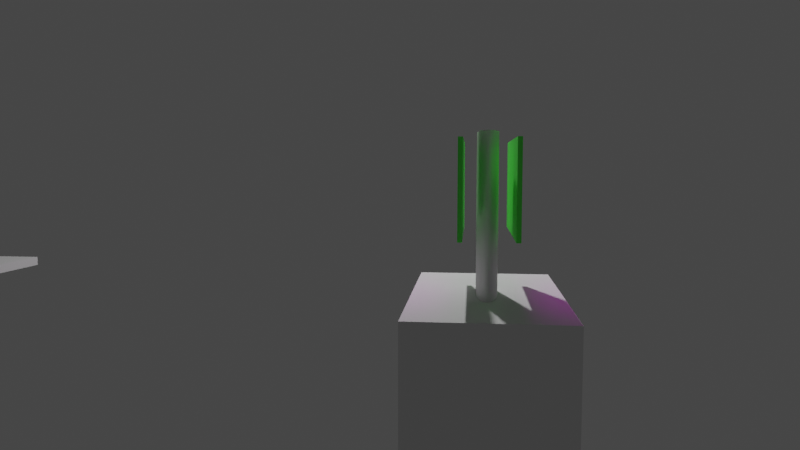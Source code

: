# Source: example-advanced.blend  (saved by Blender 3.0.42; exported with 4.5.12 LTS)
import bpy
from mathutils import Matrix  # noqa: F401  (used for matrix-valued properties, if any)

bpy.ops.wm.read_factory_settings(use_empty=True)
scene = bpy.context.scene
scene.name = 'Scene'

# ---- collections
col_platform = bpy.data.collections.new('Platform'); scene.collection.children.link(col_platform)
col_render = bpy.data.collections.new('Render'); scene.collection.children.link(col_render)
col_paths = bpy.data.collections.new('Paths'); scene.collection.children.link(col_paths)

# ---- images (referenced by path relative to the original .blend; pixels are not part of the script)
import os
ASSET_DIR = os.environ.get("B2B_ASSET_DIR", "")  # directory of the original .blend (textures are referenced by path, not embedded)
HERE = os.path.dirname(os.path.abspath(__file__))  # packed textures are extracted next to this script under _unpacked/

def load_image(name, relpath, width, height, colorspace="sRGB"):
    """Load a texture the original file referenced (path relative to the .blend, or extracted next to this script)."""
    p = next((c for c in (os.path.join(HERE, relpath), os.path.join(ASSET_DIR, relpath)) if relpath and os.path.exists(c)), "")
    if p:
        img = bpy.data.images.load(p, check_existing=True)
        img.name = name
    else:  # same state as the original file: an image datablock whose file is absent (Cycles renders it pink)
        img = bpy.data.images.new(name, width, height)
        img.source = "FILE"
        img.filepath = "//" + (relpath or name)
    img.colorspace_settings.name = colorspace
    return img
img_frame_000001_jpg = load_image('frame-000001.jpg', 'video/frames/frame-000001.jpg', 1024, 1024, 'sRGB')

# ---- materials (node trees are filled in below, after node groups)
mat_base = bpy.data.materials.new('Base')
mat_base.use_transparent_shadow = False
mat_video_front = bpy.data.materials.new('Video_Front')
mat_video_front.use_transparent_shadow = False

# ---- material node trees
mat_base.use_nodes = True; mat_base.node_tree.nodes.clear()
_N = mat_base.node_tree.nodes; _L = mat_base.node_tree.links
n0 = _N.new('ShaderNodeBsdfPrincipled'); n0.name = 'Principled BSDF'; n0.location = (10, 300)
n0.distribution = 'GGX'
n0.subsurface_method = 'RANDOM_WALK_SKIN'
n0.inputs[0].default_value = (0.1013, 1.0, 0.07931, 1.0)
n0.inputs[3].default_value = 1.45
n0.inputs[27].default_value = (0.0, 0.0, 0.0, 1.0)
n0.inputs[28].default_value = 1.0
n1 = _N.new('ShaderNodeOutputMaterial'); n1.name = 'Material Output'; n1.location = (300, 300)
_L.new(n0.outputs[0], n1.inputs[0])
n1.is_active_output = True
mat_video_front.use_nodes = True; mat_video_front.node_tree.nodes.clear()
_N = mat_video_front.node_tree.nodes; _L = mat_video_front.node_tree.links
n0 = _N.new('ShaderNodeEmission'); n0.name = 'Emission'; n0.location = (11, 216)
n1 = _N.new('ShaderNodeMapping'); n1.name = 'Mapping'; n1.location = (-487, 289)
n1.inputs[3].default_value = (1.778, 1.0, 1.0)
n2 = _N.new('ShaderNodeTexCoord'); n2.name = 'Texture Coordinate'; n2.location = (-682, 215)
n3 = _N.new('ShaderNodeOutputMaterial'); n3.name = 'Material Output'; n3.location = (206, 146)
n4 = _N.new('ShaderNodeTexImage'); n4.name = 'Image Texture'; n4.location = (-270, 284)
n4.image = img_frame_000001_jpg
_L.new(n4.outputs[0], n0.inputs[0])
_L.new(n0.outputs[0], n3.inputs[0])
_L.new(n2.outputs[2], n1.inputs[0])
_L.new(n1.outputs[0], n4.inputs[0])
n3.is_active_output = True

# ---- world
world_world = bpy.data.worlds.new('World'); scene.world = world_world
world_world.use_nodes = True; world_world.node_tree.nodes.clear()
_N = world_world.node_tree.nodes; _L = world_world.node_tree.links
n0 = _N.new('ShaderNodeOutputWorld'); n0.name = 'World Output'; n0.location = (300, 300)
n1 = _N.new('ShaderNodeBackground'); n1.name = 'Background'; n1.location = (10, 300)
n1.inputs[0].default_value = (0.05088, 0.05088, 0.05088, 1.0)
_L.new(n1.outputs[0], n0.inputs[0])
n0.is_active_output = True
world_world.color = (0.05088, 0.05088, 0.05088)
world_world.use_sun_shadow = False
world_world.sun_shadow_jitter_overblur = 0.0

# ---- cameras
cam_camera_001 = bpy.data.cameras.new('Camera.001')
cam_camera_001.passepartout_alpha = 0.9
cam_camera_001.lens = 30.0

# ---- lights
light_light = bpy.data.lights.new('Light', 'POINT')
light_light.transmission_factor = 0.0
light_light.energy = 1000.0
light_light.shadow_soft_size = 0.1
light_light.shadow_maximum_resolution = 0.006
light_light.use_absolute_resolution = True

# ---- meshes
me_cube_001 = bpy.data.meshes.new('Cube.001')
me_cube_001.from_pydata([(-1.5, -0.875, -5.0), (-1.5, -0.875, 5.0), (-1.5, 0.875, -5.0), (-1.5, 0.875, 5.0), (1.5, -0.875, -5.0), (1.5, -0.875, 5.0), (1.5, 0.875, -5.0), (1.5, 0.875, 5.0)], [], [(0, 1, 3, 2), (2, 3, 7, 6), (6, 7, 5, 4), (4, 5, 1, 0), (2, 6, 4, 0), (7, 3, 1, 5)])
_uv = me_cube_001.uv_layers.new(name='UVMap')
_uv.uv.foreach_set('vector', [0.375, 0.0, 0.625, 0.0, 0.625, 0.25, 0.375, 0.25, 0.375, 0.25, 0.625, 0.25, 0.625, 0.5, 0.375, 0.5, 0.375, 0.5, 0.625, 0.5, 0.625, 0.75, 0.375, 0.75, 0.375, 0.75, 0.625, 0.75, 0.625, 1.0, 0.375, 1.0, 0.125, 0.5, 0.375, 0.5, 0.375, 0.75, 0.125, 0.75, 0.625, 0.5, 0.875, 0.5, 0.875, 0.75, 0.625, 0.75])
me_cube_001.materials.append(None)
me_cube_001.use_remesh_fix_poles = True
me_cube_001.use_remesh_preserve_attributes = False
me_cube_001.update()
me_cube_002 = bpy.data.meshes.new('Cube.002')
me_cube_002.from_pydata([(-2.0, -7.5, -0.0625), (-2.0, -7.5, 0.0625), (-2.0, 7.5, -0.0625), (-2.0, 7.5, 0.0625), (2.0, -7.5, -0.0625), (2.0, -7.5, 0.0625), (2.0, 7.5, -0.0625), (2.0, 7.5, 0.0625)], [], [(0, 1, 3, 2), (2, 3, 7, 6), (6, 7, 5, 4), (4, 5, 1, 0), (2, 6, 4, 0), (7, 3, 1, 5)])
_uv = me_cube_002.uv_layers.new(name='UVMap')
_uv.uv.foreach_set('vector', [0.375, 0.0, 0.625, 0.0, 0.625, 0.25, 0.375, 0.25, 0.375, 0.25, 0.625, 0.25, 0.625, 0.5, 0.375, 0.5, 0.375, 0.5, 0.625, 0.5, 0.625, 0.75, 0.375, 0.75, 0.375, 0.75, 0.625, 0.75, 0.625, 1.0, 0.375, 1.0, 0.125, 0.5, 0.375, 0.5, 0.375, 0.75, 0.125, 0.75, 0.625, 0.5, 0.875, 0.5, 0.875, 0.75, 0.625, 0.75])
me_cube_002.use_remesh_fix_poles = True
me_cube_002.use_remesh_preserve_attributes = False
me_cube_002.update()
me_cylinder = bpy.data.meshes.new('Cylinder')
me_cylinder.from_pydata([(0.0, 0.125, -0.94), (0.0, 0.125, 0.94), (0.09755, 0.1226, -0.94), (0.09755, 0.1226, 0.94), (0.1913, 0.1155, -0.94), (0.1913, 0.1155, 0.94), (0.2778, 0.1039, -0.94), (0.2778, 0.1039, 0.94), (0.3536, 0.08839, -0.94), (0.3536, 0.08839, 0.94), (0.4157, 0.06945, -0.94), (0.4157, 0.06945, 0.94), (0.4619, 0.04784, -0.94), (0.4619, 0.04784, 0.94), (0.4904, 0.02439, -0.94), (0.4904, 0.02439, 0.94), (0.5, -5.464e-09, -0.94), (0.5, -5.464e-09, 0.94), (0.4904, -0.02439, -0.94), (0.4904, -0.02439, 0.94), (0.4619, -0.04784, -0.94), (0.4619, -0.04784, 0.94), (0.4157, -0.06945, -0.94), (0.4157, -0.06945, 0.94), (0.3536, -0.08839, -0.94), (0.3536, -0.08839, 0.94), (0.2778, -0.1039, -0.94), (0.2778, -0.1039, 0.94), (0.1913, -0.1155, -0.94), (0.1913, -0.1155, 0.94), (0.09755, -0.1226, -0.94), (0.09755, -0.1226, 0.94), (-4.371e-08, -0.125, -0.94), (-4.371e-08, -0.125, 0.94), (-0.09755, -0.1226, -0.94), (-0.09755, -0.1226, 0.94), (-0.1913, -0.1155, -0.94), (-0.1913, -0.1155, 0.94), (-0.2778, -0.1039, -0.94), (-0.2778, -0.1039, 0.94), (-0.3536, -0.08839, -0.94), (-0.3536, -0.08839, 0.94), (-0.4157, -0.06945, -0.94), (-0.4157, -0.06945, 0.94), (-0.4619, -0.04784, -0.94), (-0.4619, -0.04784, 0.94), (-0.4904, -0.02439, -0.94), (-0.4904, -0.02439, 0.94), (-0.5, 1.491e-09, -0.94), (-0.5, 1.491e-09, 0.94), (-0.4904, 0.02439, -0.94), (-0.4904, 0.02439, 0.94), (-0.4619, 0.04784, -0.94), (-0.4619, 0.04784, 0.94), (-0.4157, 0.06945, -0.94), (-0.4157, 0.06945, 0.94), (-0.3536, 0.08839, -0.94), (-0.3536, 0.08839, 0.94), (-0.2778, 0.1039, -0.94), (-0.2778, 0.1039, 0.94), (-0.1913, 0.1155, -0.94), (-0.1913, 0.1155, 0.94), (-0.09755, 0.1226, -0.94), (-0.09755, 0.1226, 0.94)], [], [(0, 1, 3, 2), (2, 3, 5, 4), (4, 5, 7, 6), (6, 7, 9, 8), (8, 9, 11, 10), (10, 11, 13, 12), (12, 13, 15, 14), (14, 15, 17, 16), (16, 17, 19, 18), (18, 19, 21, 20), (20, 21, 23, 22), (22, 23, 25, 24), (24, 25, 27, 26), (26, 27, 29, 28), (28, 29, 31, 30), (30, 31, 33, 32), (32, 33, 35, 34), (34, 35, 37, 36), (36, 37, 39, 38), (38, 39, 41, 40), (40, 41, 43, 42), (42, 43, 45, 44), (44, 45, 47, 46), (46, 47, 49, 48), (48, 49, 51, 50), (50, 51, 53, 52), (52, 53, 55, 54), (54, 55, 57, 56), (56, 57, 59, 58), (58, 59, 61, 60), (3, 1, 63, 61, 59, 57, 55, 53, 51, 49, 47, 45, 43, 41, 39, 37, 35, 33, 31, 29, 27, 25, 23, 21, 19, 17, 15, 13, 11, 9, 7, 5), (60, 61, 63, 62), (62, 63, 1, 0), (0, 2, 4, 6, 8, 10, 12, 14, 16, 18, 20, 22, 24, 26, 28, 30, 32, 34, 36, 38, 40, 42, 44, 46, 48, 50, 52, 54, 56, 58, 60, 62)])
_uv = me_cylinder.uv_layers.new(name='UVMap')
_uv.uv.foreach_set('vector', [1.0, 0.5, 1.0, 1.0, 0.9688, 1.0, 0.9688, 0.5, 0.9688, 0.5, 0.9688, 1.0, 0.9375, 1.0, 0.9375, 0.5, 0.9375, 0.5, 0.9375, 1.0, 0.9062, 1.0, 0.9062, 0.5, 0.9062, 0.5, 0.9062, 1.0, 0.875, 1.0, 0.875, 0.5, 0.875, 0.5, 0.875, 1.0, 0.8438, 1.0, 0.8438, 0.5, 0.8438, 0.5, 0.8438, 1.0, 0.8125, 1.0, 0.8125, 0.5, 0.8125, 0.5, 0.8125, 1.0, 0.7812, 1.0, 0.7812, 0.5, 0.7812, 0.5, 0.7812, 1.0, 0.75, 1.0, 0.75, 0.5, 0.75, 0.5, 0.75, 1.0, 0.7188, 1.0, 0.7188, 0.5, 0.7188, 0.5, 0.7188, 1.0, 0.6875, 1.0, 0.6875, 0.5, 0.6875, 0.5, 0.6875, 1.0, 0.6562, 1.0, 0.6562, 0.5, 0.6562, 0.5, 0.6562, 1.0, 0.625, 1.0, 0.625, 0.5, 0.625, 0.5, 0.625, 1.0, 0.5938, 1.0, 0.5938, 0.5, 0.5938, 0.5, 0.5938, 1.0, 0.5625, 1.0, 0.5625, 0.5, 0.5625, 0.5, 0.5625, 1.0, 0.5312, 1.0, 0.5312, 0.5, 0.5312, 0.5, 0.5312, 1.0, 0.5, 1.0, 0.5, 0.5, 0.5, 0.5, 0.5, 1.0, 0.4688, 1.0, 0.4688, 0.5, 0.4688, 0.5, 0.4688, 1.0, 0.4375, 1.0, 0.4375, 0.5, 0.4375, 0.5, 0.4375, 1.0, 0.4062, 1.0, 0.4062, 0.5, 0.4062, 0.5, 0.4062, 1.0, 0.375, 1.0, 0.375, 0.5, 0.375, 0.5, 0.375, 1.0, 0.3438, 1.0, 0.3438, 0.5, 0.3438, 0.5, 0.3438, 1.0, 0.3125, 1.0, 0.3125, 0.5, 0.3125, 0.5, 0.3125, 1.0, 0.2812, 1.0, 0.2812, 0.5, 0.2812, 0.5, 0.2812, 1.0, 0.25, 1.0, 0.25, 0.5, 0.25, 0.5, 0.25, 1.0, 0.2188, 1.0, 0.2188, 0.5, 0.2188, 0.5, 0.2188, 1.0, 0.1875, 1.0, 0.1875, 0.5, 0.1875, 0.5, 0.1875, 1.0, 0.1562, 1.0, 0.1562, 0.5, 0.1562, 0.5, 0.1562, 1.0, 0.125, 1.0, 0.125, 0.5, 0.125, 0.5, 0.125, 1.0, 0.09375, 1.0, 0.09375, 0.5, 0.09375, 0.5, 0.09375, 1.0, 0.0625, 1.0, 0.0625, 0.5, 0.2968, 0.4854, 0.25, 0.49, 0.2032, 0.4854, 0.1582, 0.4717, 0.1167, 0.4496, 0.08029, 0.4197, 0.05045, 0.3833, 0.02827, 0.3418, 0.01461, 0.2968, 0.01, 0.25, 0.01461, 0.2032, 0.02827, 0.1582, 0.05045, 0.1167, 0.08029, 0.08029, 0.1167, 0.05045, 0.1582, 0.02827, 0.2032, 0.01461, 0.25, 0.01, 0.2968, 0.01461, 0.3418, 0.02827, 0.3833, 0.05045, 0.4197, 0.08029, 0.4496, 0.1167, 0.4717, 0.1582, 0.4854, 0.2032, 0.49, 0.25, 0.4854, 0.2968, 0.4717, 0.3418, 0.4496, 0.3833, 0.4197, 0.4197, 0.3833, 0.4496, 0.3418, 0.4717, 0.0625, 0.5, 0.0625, 1.0, 0.03125, 1.0, 0.03125, 0.5, 0.03125, 0.5, 0.03125, 1.0, 0.0, 1.0, 0.0, 0.5, 0.75, 0.49, 0.7968, 0.4854, 0.8418, 0.4717, 0.8833, 0.4496, 0.9197, 0.4197, 0.9496, 0.3833, 0.9717, 0.3418, 0.9854, 0.2968, 0.99, 0.25, 0.9854, 0.2032, 0.9717, 0.1582, 0.9496, 0.1167, 0.9197, 0.08029, 0.8833, 0.05045, 0.8418, 0.02827, 0.7968, 0.01461, 0.75, 0.01, 0.7032, 0.01461, 0.6582, 0.02827, 0.6167, 0.05045, 0.5803, 0.08029, 0.5504, 0.1167, 0.5283, 0.1582, 0.5146, 0.2032, 0.51, 0.25, 0.5146, 0.2968, 0.5283, 0.3418, 0.5504, 0.3833, 0.5803, 0.4197, 0.6167, 0.4496, 0.6582, 0.4717, 0.7032, 0.4854])
me_cylinder.use_remesh_fix_poles = True
me_cylinder.use_remesh_preserve_attributes = False
me_cylinder.update()
me_cube_003 = bpy.data.meshes.new('Cube.003')
me_cube_003.from_pydata([(-0.96, -0.025, -0.54), (-0.96, -0.025, 0.54), (-0.96, 0.025, -0.54), (-0.96, 0.025, 0.54), (0.96, -0.025, -0.54), (0.96, -0.025, 0.54), (0.96, 0.025, -0.54), (0.96, 0.025, 0.54)], [], [(0, 1, 3, 2), (2, 3, 7, 6), (6, 7, 5, 4), (4, 5, 1, 0), (2, 6, 4, 0), (7, 3, 1, 5)])
me_cube_003.polygons.foreach_set('material_index', [0, 1, 0, 0, 0, 0])
_uv = me_cube_003.uv_layers.new(name='UVMap')
_uv.uv.foreach_set('vector', [0.375, 0.0, 0.625, 0.0, 0.625, 0.25, 0.375, 0.25, 0.5625, 7.516e-05, 0.5625, 0.9999, 7.499e-05, 0.9999, 7.503e-05, 7.499e-05, 0.375, 0.5, 0.625, 0.5, 0.625, 0.75, 0.375, 0.75, 0.375, 0.75, 0.625, 0.75, 0.625, 1.0, 0.375, 1.0, 0.125, 0.5, 0.375, 0.5, 0.375, 0.75, 0.125, 0.75, 0.625, 0.5, 0.875, 0.5, 0.875, 0.75, 0.625, 0.75])
me_cube_003.materials.append(mat_base)
me_cube_003.materials.append(mat_video_front)
me_cube_003.use_remesh_fix_poles = True
me_cube_003.use_remesh_preserve_attributes = False
me_cube_003.update()
me_cube_005 = bpy.data.meshes.new('Cube.005')
me_cube_005.from_pydata([(-0.96, -0.025, -0.54), (-0.96, -0.025, 0.54), (-0.96, 0.025, -0.54), (-0.96, 0.025, 0.54), (0.96, -0.025, -0.54), (0.96, -0.025, 0.54), (0.96, 0.025, -0.54), (0.96, 0.025, 0.54)], [], [(0, 1, 3, 2), (2, 3, 7, 6), (6, 7, 5, 4), (4, 5, 1, 0), (2, 6, 4, 0), (7, 3, 1, 5)])
me_cube_005.polygons.foreach_set('material_index', [0, 1, 0, 0, 0, 0])
_uv = me_cube_005.uv_layers.new(name='UVMap')
_uv.uv.foreach_set('vector', [0.375, 0.0, 0.625, 0.0, 0.625, 0.25, 0.375, 0.25, 0.5625, 7.516e-05, 0.5625, 0.9999, 7.499e-05, 0.9999, 7.503e-05, 7.499e-05, 0.375, 0.5, 0.625, 0.5, 0.625, 0.75, 0.375, 0.75, 0.375, 0.75, 0.625, 0.75, 0.625, 1.0, 0.375, 1.0, 0.125, 0.5, 0.375, 0.5, 0.375, 0.75, 0.125, 0.75, 0.625, 0.5, 0.875, 0.5, 0.875, 0.75, 0.625, 0.75])
me_cube_005.materials.append(mat_base)
me_cube_005.materials.append(mat_video_front)
me_cube_005.use_remesh_fix_poles = True
me_cube_005.use_remesh_preserve_attributes = False
me_cube_005.update()
me_cube_004 = bpy.data.meshes.new('Cube.004')
me_cube_004.from_pydata([(-1.0, -1.0, -1.0), (-1.0, -1.0, 1.0), (-1.0, 1.0, -1.0), (-1.0, 1.0, 1.0), (1.0, -1.0, -1.0), (1.0, -1.0, 1.0), (1.0, 1.0, -1.0), (1.0, 1.0, 1.0)], [], [(0, 1, 3, 2), (2, 3, 7, 6), (6, 7, 5, 4), (4, 5, 1, 0), (2, 6, 4, 0), (7, 3, 1, 5)])
_uv = me_cube_004.uv_layers.new(name='UVMap')
_uv.uv.foreach_set('vector', [0.375, 0.0, 0.625, 0.0, 0.625, 0.25, 0.375, 0.25, 0.375, 0.25, 0.625, 0.25, 0.625, 0.5, 0.375, 0.5, 0.375, 0.5, 0.625, 0.5, 0.625, 0.75, 0.375, 0.75, 0.375, 0.75, 0.625, 0.75, 0.625, 1.0, 0.375, 1.0, 0.125, 0.5, 0.375, 0.5, 0.375, 0.75, 0.125, 0.75, 0.625, 0.5, 0.875, 0.5, 0.875, 0.75, 0.625, 0.75])
me_cube_004.use_remesh_fix_poles = True
me_cube_004.use_remesh_preserve_attributes = False
me_cube_004.update()

# ---- curves / text
cu_nurbspath_001 = bpy.data.curves.new('NurbsPath.001', 'CURVE')
cu_nurbspath_001.dimensions = '3D'
_sp = cu_nurbspath_001.splines.new('NURBS'); _sp.points.add(4)
_sp.points.foreach_set('co', [-2.0, 0.0, 0.0, 1.0, -1.0, 0.0, 0.0, 1.0, 0.0, 0.0, 0.0, 1.0, 1.0, 0.0, 0.0, 1.0, 2.0, 0.0, 0.0, 1.0])
_sp.order_u = 5
_sp.order_v = 0
_sp.use_endpoint_u = True
cu_nurbspath_001.use_path = True
cu_nurbspath_001.fill_mode = 'FULL'
cu_nurbspath_003 = bpy.data.curves.new('NurbsPath.003', 'CURVE')
cu_nurbspath_003.dimensions = '3D'
_sp = cu_nurbspath_003.splines.new('NURBS'); _sp.points.add(11)
_sp.points.foreach_set('co', [-3.734, 0.2354, 5.253, 1.0, -2.793, 2.631, 4.737, 1.0, 0.0814, 3.897, 4.246, 1.0, 2.819, 2.631, 3.19, 1.0, 4.119, -0.124, 2.955, 1.0, 2.614, -3.289, 2.415, 1.0, 0.2354, -4.213, 2.18, 1.0, -1.441, -3.991, 2.094, 1.0, -3.823, -2.293, 1.877, 1.0, -3.965, 0.178, 1.36, 1.0, -2.862, 2.683, 0.6461, 1.0, -0.07286, 3.874, 0.2696, 1.0])
_sp.order_u = 5
_sp.order_v = 0
_sp.use_endpoint_u = True
cu_nurbspath_003.use_path = True
cu_nurbspath_003.fill_mode = 'FULL'
cu_nurbspath_004 = bpy.data.curves.new('NurbsPath.004', 'CURVE')
cu_nurbspath_004.dimensions = '3D'
_sp = cu_nurbspath_004.splines.new('NURBS'); _sp.points.add(4)
_sp.points.foreach_set('co', [-2.0, 0.0, 0.0, 1.0, -1.0, 0.0, 0.0, 1.0, 0.0, 0.0, 0.0, 1.0, 1.0, 0.0, 0.0, 1.0, 2.0, 0.0, 0.0, 1.0])
_sp.order_u = 5
_sp.order_v = 0
_sp.use_endpoint_u = True
cu_nurbspath_004.use_path = True
cu_nurbspath_004.fill_mode = 'FULL'
cu_nurbspath = bpy.data.curves.new('NurbsPath', 'CURVE')
cu_nurbspath.dimensions = '3D'
_sp = cu_nurbspath.splines.new('NURBS'); _sp.points.add(4)
_sp.points.foreach_set('co', [-2.0, 0.0, 0.0, 1.0, -1.0, 0.0, 0.0, 1.0, 0.0, 0.0, 0.0, 1.0, 1.0, 0.0, 0.0, 1.0, 2.0, 0.0, 0.0, 1.0])
_sp.order_u = 5
_sp.order_v = 0
_sp.use_endpoint_u = True
cu_nurbspath.use_path = True
cu_nurbspath.fill_mode = 'FULL'
cu_nurbspath_002 = bpy.data.curves.new('NurbsPath.002', 'CURVE')
cu_nurbspath_002.dimensions = '3D'
_sp = cu_nurbspath_002.splines.new('NURBS'); _sp.points.add(4)
_sp.points.foreach_set('co', [2.384e-07, 0.0, 0.0, 1.0, 1.0, 0.0, 0.0, 1.0, 2.0, 0.0, 0.0, 1.0, 3.0, 0.0, 0.0, 1.0, 4.0, 0.0, 0.0, 1.0])
_sp.order_u = 5
_sp.order_v = 0
_sp.use_endpoint_u = True
cu_nurbspath_002.use_path = True
cu_nurbspath_002.fill_mode = 'FULL'
cu_spiral_001 = bpy.data.curves.new('Spiral.001', 'CURVE')
cu_spiral_001.dimensions = '3D'
_sp = cu_spiral_001.splines.new('POLY'); _sp.points.add(238)
_sp.points.foreach_set('co', [2.92, 0.0, 0.0, 0.0, 2.917, 0.1542, 0.002278, 0.0, 2.906, 0.308, 0.004557, 0.0, 2.886, 0.4611, 0.006835, 0.0, 2.859, 0.613, 0.009114, 0.0, 2.824, 0.7633, 0.01139, 0.0, 2.78, 0.9115, 0.01367, 0.0, 2.729, 1.057, 0.01595, 0.0, 2.671, 1.2, 0.01823, 0.0, 2.605, 1.34, 0.02051, 0.0, 2.531, 1.476, 0.02278, 0.0, 2.45, 1.608, 0.02506, 0.0, 2.363, 1.736, 0.02734, 0.0, 2.269, 1.859, 0.02962, 0.0, 2.168, 1.977, 0.0319, 0.0, 2.062, 2.089, 0.03418, 0.0, 1.949, 2.196, 0.03646, 0.0, 1.831, 2.296, 0.03873, 0.0, 1.708, 2.391, 0.04101, 0.0, 1.58, 2.478, 0.04329, 0.0, 1.448, 2.559, 0.04557, 0.0, 1.311, 2.633, 0.04785, 0.0, 1.171, 2.699, 0.05013, 0.0, 1.027, 2.758, 0.05241, 0.0, 0.8802, 2.81, 0.05468, 0.0, 0.7309, 2.853, 0.05696, 0.0, 0.5795, 2.889, 0.05924, 0.0, 0.4264, 2.916, 0.06152, 0.0, 0.272, 2.936, 0.0638, 0.0, 0.1168, 2.947, 0.06608, 0.0, -0.03894, 2.95, 0.06835, 0.0, -0.1946, 2.945, 0.07063, 0.0, -0.3499, 2.931, 0.07291, 0.0, -0.5043, 2.91, 0.07519, 0.0, -0.6574, 2.88, 0.07747, 0.0, -0.8088, 2.842, 0.07975, 0.0, -0.958, 2.797, 0.08203, 0.0, -1.105, 2.743, 0.0843, 0.0, -1.248, 2.682, 0.08658, 0.0, -1.389, 2.613, 0.08886, 0.0, -1.525, 2.537, 0.09114, 0.0, -1.657, 2.454, 0.09342, 0.0, -1.785, 2.364, 0.0957, 0.0, -1.908, 2.267, 0.09797, 0.0, -2.026, 2.164, 0.1003, 0.0, -2.138, 2.055, 0.1025, 0.0, -2.244, 1.94, 0.1048, 0.0, -2.344, 1.819, 0.1071, 0.0, -2.438, 1.694, 0.1094, 0.0, -2.525, 1.563, 0.1116, 0.0, -2.605, 1.428, 0.1139, 0.0, -2.677, 1.289, 0.1162, 0.0, -2.742, 1.147, 0.1185, 0.0, -2.8, 1.001, 0.1208, 0.0, -2.85, 0.8517, 0.123, 0.0, -2.892, 0.7003, 0.1253, 0.0, -2.926, 0.5469, 0.1276, 0.0, -2.952, 0.3919, 0.1299, 0.0, -2.969, 0.2356, 0.1322, 0.0, -2.978, 0.07865, 0.1344, 0.0, -2.979, -0.07868, 0.1367, 0.0, -2.972, -0.2359, 0.139, 0.0, -2.957, -0.3925, 0.1413, 0.0, -2.933, -0.5482, 0.1435, 0.0, -2.901, -0.7025, 0.1458, 0.0, -2.861, -0.8549, 0.1481, 0.0, -2.812, -1.005, 0.1504, 0.0, -2.756, -1.152, 0.1527, 0.0, -2.693, -1.297, 0.1549, 0.0, -2.621, -1.437, 0.1572, 0.0, -2.543, -1.574, 0.1595, 0.0, -2.457, -1.707, 0.1618, 0.0, -2.364, -1.835, 0.1641, 0.0, -2.265, -1.958, 0.1663, 0.0, -2.159, -2.075, 0.1686, 0.0, -2.047, -2.187, 0.1709, 0.0, -1.93, -2.293, 0.1732, 0.0, -1.806, -2.392, 0.1754, 0.0, -1.678, -2.485, 0.1777, 0.0, -1.545, -2.571, 0.18, 0.0, -1.408, -2.65, 0.1823, 0.0, -1.267, -2.721, 0.1846, 0.0, -1.122, -2.785, 0.1868, 0.0, -0.9733, -2.842, 0.1891, 0.0, -0.8223, -2.89, 0.1914, 0.0, -0.6688, -2.93, 0.1937, 0.0, -0.5134, -2.963, 0.1959, 0.0, -0.3565, -2.987, 0.1982, 0.0, -0.1984, -3.002, 0.2005, 0.0, -0.03973, -3.009, 0.2028, 0.0, 0.1192, -3.008, 0.2051, 0.0, 0.2779, -2.999, 0.2073, 0.0, 0.4359, -2.981, 0.2096, 0.0, 0.5928, -2.955, 0.2119, 0.0, 0.7482, -2.92, 0.2142, 0.0, 0.9016, -2.878, 0.2165, 0.0, 1.053, -2.827, 0.2187, 0.0, 1.201, -2.769, 0.221, 0.0, 1.346, -2.702, 0.2233, 0.0, 1.487, -2.628, 0.2256, 0.0, 1.624, -2.547, 0.2278, 0.0, 1.757, -2.459, 0.2301, 0.0, 1.885, -2.363, 0.2324, 0.0, 2.007, -2.261, 0.2347, 0.0, 2.125, -2.153, 0.237, 0.0, 2.236, -2.039, 0.2392, 0.0, 2.341, -1.918, 0.2415, 0.0, 2.44, -1.793, 0.2438, 0.0, 2.532, -1.662, 0.2461, 0.0, 2.617, -1.526, 0.2484, 0.0, 2.695, -1.387, 0.2506, 0.0, 2.765, -1.243, 0.2529, 0.0, 2.828, -1.096, 0.2552, 0.0, 2.883, -0.9452, 0.2575, 0.0, 2.93, -0.792, 0.2597, 0.0, 2.969, -0.6364, 0.262, 0.0, 2.999, -0.479, 0.2643, 0.0, 3.021, -0.3202, 0.2666, 0.0, 3.035, -0.1604, 0.2689, 0.0, 3.04, 2.896e-14, 0.2711, 0.0, 3.037, 0.1605, 0.2734, 0.0, 3.025, 0.3206, 0.2757, 0.0, 3.005, 0.48, 0.278, 0.0, 2.976, 0.6381, 0.2803, 0.0, 2.94, 0.7946, 0.2825, 0.0, 2.894, 0.9489, 0.2848, 0.0, 2.841, 1.101, 0.2871, 0.0, 2.78, 1.25, 0.2894, 0.0, 2.711, 1.395, 0.2916, 0.0, 2.635, 1.537, 0.2939, 0.0, 2.551, 1.674, 0.2962, 0.0, 2.46, 1.807, 0.2985, 0.0, 2.362, 1.935, 0.3008, 0.0, 2.257, 2.058, 0.303, 0.0, 2.146, 2.175, 0.3053, 0.0, 2.029, 2.285, 0.3076, 0.0, 1.906, 2.39, 0.3099, 0.0, 1.778, 2.488, 0.3122, 0.0, 1.645, 2.579, 0.3144, 0.0, 1.507, 2.664, 0.3167, 0.0, 1.364, 2.74, 0.319, 0.0, 1.218, 2.809, 0.3213, 0.0, 1.069, 2.871, 0.3235, 0.0, 0.9161, 2.924, 0.3258, 0.0, 0.7607, 2.969, 0.3281, 0.0, 0.6032, 3.006, 0.3304, 0.0, 0.4438, 3.035, 0.3327, 0.0, 0.2831, 3.055, 0.3349, 0.0, 0.1215, 3.067, 0.3372, 0.0, -0.04053, 3.07, 0.3395, 0.0, -0.2026, 3.065, 0.3418, 0.0, -0.3641, 3.051, 0.3441, 0.0, -0.5248, 3.028, 0.3463, 0.0, -0.6841, 2.997, 0.3486, 0.0, -0.8416, 2.958, 0.3509, 0.0, -0.9969, 2.91, 0.3532, 0.0, -1.149, 2.855, 0.3554, 0.0, -1.299, 2.791, 0.3577, 0.0, -1.445, 2.719, 0.36, 0.0, -1.587, 2.64, 0.3623, 0.0, -1.725, 2.554, 0.3646, 0.0, -1.858, 2.46, 0.3668, 0.0, -1.985, 2.359, 0.3691, 0.0, -2.108, 2.252, 0.3714, 0.0, -2.224, 2.138, 0.3737, 0.0, -2.335, 2.018, 0.3759, 0.0, -2.439, 1.893, 0.3782, 0.0, -2.536, 1.762, 0.3805, 0.0, -2.627, 1.626, 0.3828, 0.0, -2.71, 1.486, 0.3851, 0.0, -2.785, 1.341, 0.3873, 0.0, -2.853, 1.193, 0.3896, 0.0, -2.913, 1.041, 0.3919, 0.0, -2.965, 0.886, 0.3942, 0.0, -3.008, 0.7286, 0.3965, 0.0, -3.044, 0.569, 0.3987, 0.0, -3.071, 0.4077, 0.401, 0.0, -3.089, 0.2451, 0.4033, 0.0, -3.098, 0.08182, 0.4056, 0.0, -3.099, -0.08184, 0.4078, 0.0, -3.092, -0.2454, 0.4101, 0.0, -3.076, -0.4083, 0.4124, 0.0, -3.051, -0.5703, 0.4147, 0.0, -3.017, -0.7307, 0.417, 0.0, -2.976, -0.8892, 0.4192, 0.0, -2.925, -1.045, 0.4215, 0.0, -2.867, -1.199, 0.4238, 0.0, -2.801, -1.349, 0.4261, 0.0, -2.727, -1.495, 0.4284, 0.0, -2.645, -1.638, 0.4306, 0.0, -2.555, -1.775, 0.4329, 0.0, -2.459, -1.908, 0.4352, 0.0, -2.356, -2.036, 0.4375, 0.0, -2.246, -2.158, 0.4397, 0.0, -2.129, -2.275, 0.442, 0.0, -2.007, -2.385, 0.4443, 0.0, -1.879, -2.488, 0.4466, 0.0, -1.745, -2.584, 0.4489, 0.0, -1.607, -2.674, 0.4511, 0.0, -1.464, -2.756, 0.4534, 0.0, -1.317, -2.83, 0.4557, 0.0, -1.166, -2.897, 0.458, 0.0, -1.012, -2.955, 0.4603, 0.0, -0.8551, -3.005, 0.4625, 0.0, -0.6955, -3.047, 0.4648, 0.0, -0.5339, -3.081, 0.4671, 0.0, -0.3707, -3.106, 0.4694, 0.0, -0.2063, -3.122, 0.4716, 0.0, -0.04131, -3.129, 0.4739, 0.0, 0.1239, -3.128, 0.4762, 0.0, 0.289, -3.118, 0.4785, 0.0, 0.4533, -3.1, 0.4808, 0.0, 0.6164, -3.073, 0.483, 0.0, 0.778, -3.037, 0.4853, 0.0, 0.9375, -2.992, 0.4876, 0.0, 1.094, -2.94, 0.4899, 0.0, 1.248, -2.879, 0.4922, 0.0, 1.399, -2.81, 0.4944, 0.0, 1.546, -2.733, 0.4967, 0.0, 1.689, -2.648, 0.499, 0.0, 1.827, -2.556, 0.5013, 0.0, 1.96, -2.457, 0.5035, 0.0, 2.087, -2.351, 0.5058, 0.0, 2.209, -2.238, 0.5081, 0.0, 2.325, -2.119, 0.5104, 0.0, 2.434, -1.994, 0.5127, 0.0, 2.537, -1.864, 0.5149, 0.0, 2.633, -1.728, 0.5172, 0.0, 2.721, -1.587, 0.5195, 0.0, 2.802, -1.442, 0.5218, 0.0, 2.875, -1.292, 0.5241, 0.0, 2.94, -1.139, 0.5263, 0.0, 2.997, -0.9825, 0.5286, 0.0, 3.046, -0.8233, 0.5309, 0.0, 3.086, -0.6616, 0.5332, 0.0, 3.117, -0.498, 0.5354, 0.0, 3.14, -0.3329, 0.5377, 0.0, 3.155, -0.1667, 0.54, 0.0, 3.16, 6.581e-14, 0.5423, 0.0])
_sp.use_endpoint_u = True
cu_spiral_001.use_path = True
cu_spiral_001.fill_mode = 'FULL'

# ---- objects
ob_light = bpy.data.objects.new('Light', light_light)
ob_platform = bpy.data.objects.new('Platform', me_cube_001)
ob_highway = bpy.data.objects.new('Highway', me_cube_002)
ob_player = bpy.data.objects.new('Player', me_cylinder)
ob_tv_front = bpy.data.objects.new('TV_Front', me_cube_003)
ob_tv_rear = bpy.data.objects.new('TV_Rear', me_cube_005)
ob_b2c2_main = bpy.data.objects.new('b2c2_main', cam_camera_001)
ob_target = bpy.data.objects.new('Target', None)
ob_keyframer = bpy.data.objects.new('Keyframer', me_cube_004)
ob_path001_simple = bpy.data.objects.new('Path001-simple', cu_nurbspath_001)
ob_path002_complex = bpy.data.objects.new('Path002-complex', cu_nurbspath_003)
ob_path003_target = bpy.data.objects.new('Path003-target', cu_nurbspath_004)
ob_path004_straighta = bpy.data.objects.new('Path004-straightA', cu_nurbspath)
ob_path005_straightb = bpy.data.objects.new('Path005-straightB', cu_nurbspath_002)
ob_path006_spiral = bpy.data.objects.new('Path006-spiral', cu_spiral_001)

# ---- transforms, parenting, visibility, modifiers, constraints
ob_light.location = (4.076, 1.005, 5.904)
ob_light.rotation_euler = (0.6503, 0.05522, 1.866)
ob_light.lock_rotations_4d = False
ob_light.empty_display_type = 'ARROWS'
ob_light.color = (0.0, 0.0, 0.0, 0.0)
ob_light.lineart.crease_threshold = 0.0
ob_platform.location = (0.0, 0.0, -5.0)
ob_highway.location = (0.0, 14.5, 0.0)
ob_player.location = (0.0, 0.0, 0.94)
ob_tv_front.location = (0.0, 0.3, 1.25)
ob_tv_rear.location = (0.0, -0.3, 1.25)
ob_tv_rear.rotation_euler = (0.0, 0.0, 3.142)
ob_b2c2_main.location = (0.0, 0.0, 0.0)
ob_b2c2_main.rotation_euler = (1.501, 0.0, 0.05236)
ob_b2c2_main.scale = (1.0, 1.0, 1.0)
_c = ob_b2c2_main.constraints.new('FOLLOW_PATH'); _c.name = 'Follow Path001'
_c.active = False
_c.influence = 0.0
_c.target = ob_path001_simple
_c.offset = -73.9
_c = ob_b2c2_main.constraints.new('FOLLOW_PATH'); _c.name = 'Follow Path002'
_c.active = False
_c.influence = 0.0
_c.target = ob_path002_complex
_c.offset = -89.4
_c = ob_b2c2_main.constraints.new('FOLLOW_PATH'); _c.name = 'Follow Path003'
_c.active = False
_c.influence = 0.0
_c.target = ob_path003_target
_c.offset = -50.0
_c = ob_b2c2_main.constraints.new('FOLLOW_PATH'); _c.name = 'Follow Path004'
_c.active = False
_c.influence = 0.0
_c.target = ob_path004_straighta
_c = ob_b2c2_main.constraints.new('FOLLOW_PATH'); _c.name = 'Follow Path005'
_c.active = False
_c.target = ob_path005_straightb
_c.offset = -74.98
_c = ob_b2c2_main.constraints.new('FOLLOW_PATH'); _c.name = 'Follow Path006'
_c.influence = 0.0
_c.target = ob_path006_spiral
_c.offset = -3.2
_c = ob_b2c2_main.constraints.new('TRACK_TO'); _c.name = 'Track To'
_c.active = False
_c.target = ob_target
_c.use_target_z = True
ob_target.location = (0.0, 1.018, 0.8)
ob_target.empty_display_type = 'CIRCLE'
ob_target.empty_display_size = 0.5
ob_target.show_in_front = True
ob_keyframer.location = (6.0, -4.0, 3.0)
ob_keyframer.scale = (0.1, 0.1, 0.1)
ob_keyframer.hide_render = True
ob_path001_simple.location = (5.566e-18, 4.625, 1.241)
ob_path001_simple.rotation_euler = (-3.223e-09, 0.07361, -1.571)
ob_path001_simple.scale = (1.954, 1.954, 1.954)
ob_path002_complex.location = (0.0, 0.0, 0.0)
ob_path002_complex.scale = (1.0, 1.0, 0.3438)
ob_path003_target.location = (5.0, 4.0, 2.0)
ob_path003_target.rotation_euler = (0.0, 0.0, 1.571)
ob_path004_straighta.location = (-5.371, 3.037, 0.6814)
ob_path005_straightb.location = (-7.371, 3.037, 0.6814)
ob_path005_straightb.rotation_euler = (0.1894, -0.2728, -1.713)
ob_path006_spiral.location = (0.0, 0.0, 0.4723)
ob_path006_spiral.rotation_euler = (0.0, -0.3682, 0.0)

# ---- collection membership
col_platform.objects.link(ob_light)
col_platform.objects.link(ob_platform)
col_platform.objects.link(ob_highway)
col_platform.objects.link(ob_player)
col_platform.objects.link(ob_tv_front)
col_platform.objects.link(ob_tv_rear)
col_render.objects.link(ob_b2c2_main)
col_render.objects.link(ob_target)
col_render.objects.link(ob_keyframer)
col_paths.objects.link(ob_path001_simple)
col_paths.objects.link(ob_path002_complex)
col_paths.objects.link(ob_path003_target)
col_paths.objects.link(ob_path004_straighta)
col_paths.objects.link(ob_path005_straightb)
col_paths.objects.link(ob_path006_spiral)

# ---- scene / render settings (as saved in the file)
scene.camera = ob_b2c2_main
scene.frame_start = 1; scene.frame_end = 1200; scene.frame_set(1080)
scene.render.engine = 'BLENDER_EEVEE_NEXT'
scene.render.resolution_x = 1280
scene.render.resolution_y = 720
scene.render.fps = 120
scene.cycles.sampling_pattern = 'TABULATED_SOBOL'
scene.cycles.use_light_tree = False
scene.view_settings.view_transform = 'Filmic'
bpy.context.view_layer.update()
